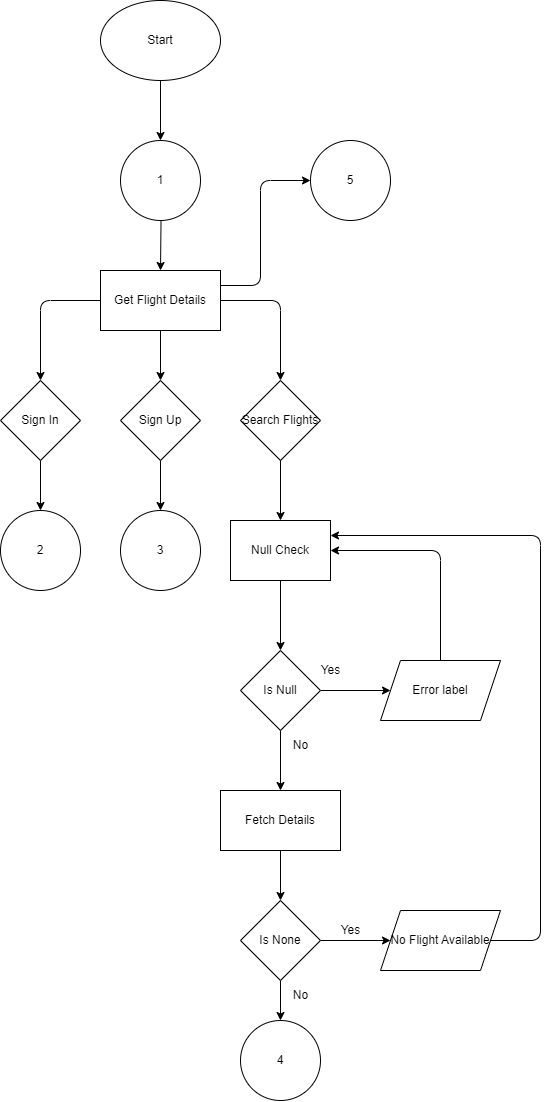

The diagram above was exported from draw.io. Its source (the exported page's mxGraphModel, read from the mxfile embedded in the PNG):
<mxGraphModel dx="518" dy="256" grid="1" gridSize="10" guides="1" tooltips="1" connect="1" arrows="1" fold="1" page="1" pageScale="1" pageWidth="850" pageHeight="1100" math="0" shadow="0">
  <root>
    <mxCell id="0" />
    <mxCell id="1" parent="0" />
    <mxCell id="18" value="" style="edgeStyle=none;html=1;" parent="1" edge="1">
      <mxGeometry relative="1" as="geometry">
        <mxPoint x="220.00000000000023" y="270" as="targetPoint" />
        <mxPoint x="220.5262702345981" y="219.99653782945654" as="sourcePoint" />
      </mxGeometry>
    </mxCell>
    <mxCell id="19" value="" style="edgeStyle=none;html=1;" parent="1" edge="1">
      <mxGeometry relative="1" as="geometry">
        <mxPoint x="220.00000000000023" y="330" as="sourcePoint" />
        <mxPoint x="220" y="380" as="targetPoint" />
      </mxGeometry>
    </mxCell>
    <mxCell id="20" style="edgeStyle=none;html=1;exitX=1;exitY=0.5;exitDx=0;exitDy=0;" parent="1" edge="1">
      <mxGeometry relative="1" as="geometry">
        <mxPoint x="340" y="380" as="targetPoint" />
        <mxPoint x="270" y="300" as="sourcePoint" />
        <Array as="points">
          <mxPoint x="340" y="300" />
        </Array>
      </mxGeometry>
    </mxCell>
    <mxCell id="21" style="edgeStyle=none;html=1;exitX=0;exitY=0.5;exitDx=0;exitDy=0;" parent="1" edge="1">
      <mxGeometry relative="1" as="geometry">
        <mxPoint x="170" y="300" as="sourcePoint" />
        <mxPoint x="100" y="380" as="targetPoint" />
        <Array as="points">
          <mxPoint x="100" y="300" />
        </Array>
      </mxGeometry>
    </mxCell>
    <mxCell id="72" value="" style="edgeStyle=none;html=1;" edge="1" parent="1" source="27" target="65">
      <mxGeometry relative="1" as="geometry" />
    </mxCell>
    <mxCell id="27" value="Sign In" style="rhombus;whiteSpace=wrap;html=1;" parent="1" vertex="1">
      <mxGeometry x="60" y="380" width="80" height="80" as="geometry" />
    </mxCell>
    <mxCell id="56" value="" style="edgeStyle=none;html=1;entryX=0.5;entryY=0;entryDx=0;entryDy=0;" parent="1" source="29" target="59" edge="1">
      <mxGeometry relative="1" as="geometry">
        <mxPoint x="220" y="520" as="targetPoint" />
      </mxGeometry>
    </mxCell>
    <mxCell id="29" value="Sign Up" style="rhombus;whiteSpace=wrap;html=1;" parent="1" vertex="1">
      <mxGeometry x="180" y="380" width="80" height="80" as="geometry" />
    </mxCell>
    <mxCell id="33" value="" style="edgeStyle=none;html=1;" parent="1" source="30" edge="1">
      <mxGeometry relative="1" as="geometry">
        <mxPoint x="339.9999999999998" y="520" as="targetPoint" />
      </mxGeometry>
    </mxCell>
    <mxCell id="30" value="Search Flights" style="rhombus;whiteSpace=wrap;html=1;" parent="1" vertex="1">
      <mxGeometry x="300" y="380" width="80" height="80" as="geometry" />
    </mxCell>
    <mxCell id="35" value="" style="edgeStyle=none;html=1;" parent="1" target="34" edge="1">
      <mxGeometry relative="1" as="geometry">
        <mxPoint x="339.9999999999998" y="580" as="sourcePoint" />
      </mxGeometry>
    </mxCell>
    <mxCell id="37" value="" style="edgeStyle=none;html=1;" parent="1" source="34" target="36" edge="1">
      <mxGeometry relative="1" as="geometry" />
    </mxCell>
    <mxCell id="45" value="" style="edgeStyle=none;html=1;" parent="1" source="34" target="44" edge="1">
      <mxGeometry relative="1" as="geometry" />
    </mxCell>
    <mxCell id="34" value="Is Null" style="rhombus;whiteSpace=wrap;html=1;" parent="1" vertex="1">
      <mxGeometry x="300" y="650" width="80" height="80" as="geometry" />
    </mxCell>
    <mxCell id="39" style="edgeStyle=none;html=1;exitX=0.5;exitY=0;exitDx=0;exitDy=0;entryX=1;entryY=0.5;entryDx=0;entryDy=0;" parent="1" source="36" edge="1">
      <mxGeometry relative="1" as="geometry">
        <mxPoint x="389.9999999999998" y="550" as="targetPoint" />
        <Array as="points">
          <mxPoint x="500" y="550" />
        </Array>
      </mxGeometry>
    </mxCell>
    <mxCell id="36" value="Error label" style="shape=parallelogram;perimeter=parallelogramPerimeter;whiteSpace=wrap;html=1;fixedSize=1;" parent="1" vertex="1">
      <mxGeometry x="440" y="660" width="120" height="60" as="geometry" />
    </mxCell>
    <mxCell id="38" value="Yes" style="text;html=1;align=center;verticalAlign=middle;resizable=0;points=[];autosize=1;strokeColor=none;fillColor=none;" parent="1" vertex="1">
      <mxGeometry x="370" y="655" width="40" height="30" as="geometry" />
    </mxCell>
    <mxCell id="47" value="" style="edgeStyle=none;html=1;" parent="1" source="44" edge="1">
      <mxGeometry relative="1" as="geometry">
        <mxPoint x="340" y="900" as="targetPoint" />
      </mxGeometry>
    </mxCell>
    <mxCell id="44" value="Fetch Details" style="whiteSpace=wrap;html=1;" parent="1" vertex="1">
      <mxGeometry x="280" y="790" width="120" height="60" as="geometry" />
    </mxCell>
    <mxCell id="49" value="" style="edgeStyle=none;html=1;" parent="1" source="46" target="48" edge="1">
      <mxGeometry relative="1" as="geometry" />
    </mxCell>
    <mxCell id="71" value="" style="edgeStyle=none;html=1;" edge="1" parent="1" source="46" target="53">
      <mxGeometry relative="1" as="geometry" />
    </mxCell>
    <mxCell id="46" value="Is None" style="rhombus;whiteSpace=wrap;html=1;" parent="1" vertex="1">
      <mxGeometry x="300" y="900" width="80" height="80" as="geometry" />
    </mxCell>
    <mxCell id="50" style="edgeStyle=none;html=1;exitX=1;exitY=0.5;exitDx=0;exitDy=0;entryX=1;entryY=0.25;entryDx=0;entryDy=0;" parent="1" source="48" edge="1" target="57">
      <mxGeometry relative="1" as="geometry">
        <mxPoint x="389.9999999999998" y="550" as="targetPoint" />
        <Array as="points">
          <mxPoint x="600" y="940" />
          <mxPoint x="600" y="535" />
        </Array>
      </mxGeometry>
    </mxCell>
    <mxCell id="48" value="No Flight Available" style="shape=parallelogram;perimeter=parallelogramPerimeter;whiteSpace=wrap;html=1;fixedSize=1;" parent="1" vertex="1">
      <mxGeometry x="440" y="910" width="120" height="60" as="geometry" />
    </mxCell>
    <mxCell id="52" value="Yes" style="text;html=1;align=center;verticalAlign=middle;resizable=0;points=[];autosize=1;strokeColor=none;fillColor=none;" parent="1" vertex="1">
      <mxGeometry x="390" y="915" width="40" height="30" as="geometry" />
    </mxCell>
    <mxCell id="53" value="4" style="ellipse;whiteSpace=wrap;html=1;" parent="1" vertex="1">
      <mxGeometry x="300" y="1020" width="80" height="80" as="geometry" />
    </mxCell>
    <mxCell id="57" value="Null Check" style="whiteSpace=wrap;html=1;" parent="1" vertex="1">
      <mxGeometry x="290" y="520" width="100" height="60" as="geometry" />
    </mxCell>
    <mxCell id="59" value="3" style="ellipse;whiteSpace=wrap;html=1;" parent="1" vertex="1">
      <mxGeometry x="180" y="510" width="80" height="80" as="geometry" />
    </mxCell>
    <mxCell id="65" value="2" style="ellipse;whiteSpace=wrap;html=1;" parent="1" vertex="1">
      <mxGeometry x="60" y="510" width="80" height="80" as="geometry" />
    </mxCell>
    <mxCell id="68" value="1" style="ellipse;whiteSpace=wrap;html=1;aspect=fixed;" vertex="1" parent="1">
      <mxGeometry x="180" y="140" width="80" height="80" as="geometry" />
    </mxCell>
    <mxCell id="70" value="" style="edgeStyle=none;html=1;" edge="1" parent="1" source="69" target="68">
      <mxGeometry relative="1" as="geometry" />
    </mxCell>
    <mxCell id="69" value="Start" style="ellipse;whiteSpace=wrap;html=1;" vertex="1" parent="1">
      <mxGeometry x="160" width="120" height="80" as="geometry" />
    </mxCell>
    <mxCell id="73" value="No" style="text;html=1;align=center;verticalAlign=middle;resizable=0;points=[];autosize=1;strokeColor=none;fillColor=none;" vertex="1" parent="1">
      <mxGeometry x="340" y="730" width="40" height="30" as="geometry" />
    </mxCell>
    <mxCell id="74" value="No" style="text;html=1;align=center;verticalAlign=middle;resizable=0;points=[];autosize=1;strokeColor=none;fillColor=none;" vertex="1" parent="1">
      <mxGeometry x="340" y="980" width="40" height="30" as="geometry" />
    </mxCell>
    <mxCell id="77" style="edgeStyle=none;html=1;exitX=1;exitY=0.25;exitDx=0;exitDy=0;entryX=0;entryY=0.5;entryDx=0;entryDy=0;" edge="1" parent="1" source="75" target="78">
      <mxGeometry relative="1" as="geometry">
        <mxPoint x="360" y="200" as="targetPoint" />
        <Array as="points">
          <mxPoint x="320" y="285" />
          <mxPoint x="320" y="180" />
        </Array>
      </mxGeometry>
    </mxCell>
    <mxCell id="75" value="Get Flight Details" style="whiteSpace=wrap;html=1;" vertex="1" parent="1">
      <mxGeometry x="160" y="270" width="120" height="60" as="geometry" />
    </mxCell>
    <mxCell id="78" value="5" style="ellipse;whiteSpace=wrap;html=1;aspect=fixed;" vertex="1" parent="1">
      <mxGeometry x="370" y="140" width="80" height="80" as="geometry" />
    </mxCell>
  </root>
</mxGraphModel>